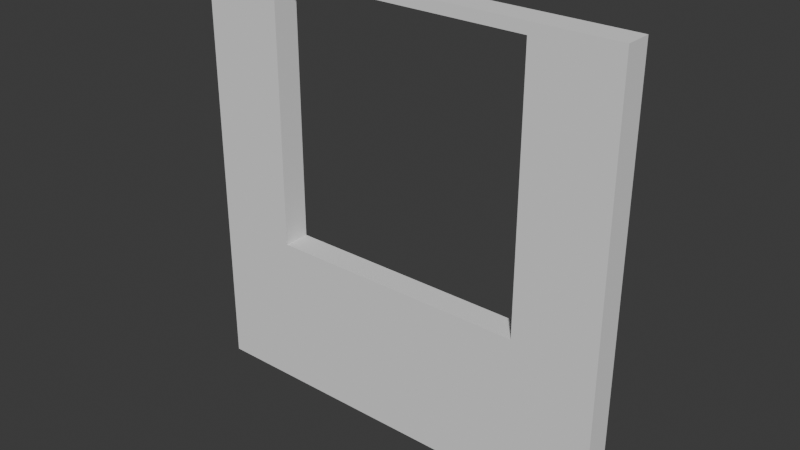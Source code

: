 # Source: window.blend  (saved by Blender 5.2.44; exported with 4.5.12 LTS)
import bpy
from mathutils import Matrix  # noqa: F401  (used for matrix-valued properties, if any)

bpy.ops.wm.read_factory_settings(use_empty=True)
scene = bpy.context.scene
scene.name = 'Scene'

# ---- world
world_world = bpy.data.worlds.new('World'); scene.world = world_world
world_world.use_nodes = True; world_world.node_tree.nodes.clear()
_N = world_world.node_tree.nodes; _L = world_world.node_tree.links
n0 = _N.new('ShaderNodeOutputWorld'); n0.name = 'World Output'; n0.location = (200, 100)
n1 = _N.new('ShaderNodeBackground'); n1.name = 'Background'; n1.location = (-200, 100)
n1.inputs[0].default_value = (0.05088, 0.05088, 0.05088, 1.0)
_L.new(n1.outputs[0], n0.inputs[0])
n0.is_active_output = True
world_world.color = (0.05088, 0.05088, 0.05088)
world_world.sun_shadow_jitter_overblur = 0.0

# ---- meshes
me_plane_006 = bpy.data.meshes.new('Plane.006')
me_plane_006.from_pydata([(-1.0, -1.0, 0.0), (1.0, -1.0, 0.0), (-1.0, 1.0, 0.0), (1.0, 1.0, 0.0), (-1.0, 1.0, 0.125), (-1.0, -1.0, 0.125), (1.0, -1.0, 0.125), (1.0, 1.0, 0.125), (-0.6135, 0.2771, 0.0), (-0.6135, -0.9499, 0.0), (0.6135, 0.2771, 0.0), (0.6135, -0.9499, 0.0), (-0.6135, -0.9499, 0.125), (0.6135, -0.9499, 0.125), (0.6135, 0.2771, 0.125), (-0.6135, 0.2771, 0.125)], [], [(0, 2, 3, 1, 11, 10, 8, 9), (1, 0, 9, 11), (12, 5, 6, 13), (13, 6, 7, 4, 5, 12, 15, 14), (3, 2, 4, 7), (0, 1, 6, 5), (1, 3, 7, 6), (2, 0, 5, 4), (12, 9, 8, 15), (10, 11, 13, 14), (15, 8, 10, 14), (11, 9, 12, 13)])
_uv = me_plane_006.uv_layers.new(name='UVMap')
_uv.uv.foreach_set('vector', [9.716e-08, 7.335e-15, 0.815, 6.153e-08, 0.815, 0.815, 3.563e-08, 0.815, 0.02043, 0.6575, 0.5204, 0.6575, 0.5204, 0.1575, 0.02043, 0.1575, 3.563e-08, 0.815, 9.716e-08, 7.335e-15, 0.02043, 0.1575, 0.02043, 0.6575, 0.1933, 0.02507, 0.0, 0.0, 1.0, 0.0, 0.8067, 0.02507, 0.8067, 0.02507, 1.0, 0.0, 1.0, 1.0, 0.0, 1.0, 0.0, 0.0, 0.1933, 0.02507, 0.1933, 0.6385, 0.8067, 0.6385, 1.0, 1.0, 0.0, 1.0, 0.0, 1.0, 1.0, 1.0, 0.0, 0.0, 1.0, 0.0, 1.0, 0.0, 0.0, 0.0, 1.0, 0.0, 1.0, 1.0, 1.0, 1.0, 1.0, 0.0, 0.0, 1.0, 0.0, 0.0, 0.0, 0.0, 0.0, 1.0, 0.815, -1.134e-08, 0.866, -7.491e-09, 0.866, 0.5, 0.815, 0.5, 0.9169, -3.645e-09, 0.9169, 0.5, 0.866, 0.5, 0.866, -7.491e-09, 0.9169, -3.645e-09, 0.9679, 2.012e-10, 0.9679, 0.5, 0.9169, 0.5, 0.866, 0.5, 0.866, 1.0, 0.815, 1.0, 0.815, 0.5])
me_plane_006.materials.append(None)
me_plane_006.update()

# ---- objects
ob_plane = bpy.data.objects.new('Plane', me_plane_006)

# ---- transforms, parenting, visibility, modifiers, constraints
ob_plane.location = (0.0, 0.0, 1.0)
ob_plane.rotation_euler = (-1.571, -0.0, 0.0)

# ---- collection membership
scene.collection.objects.link(ob_plane)

# ---- scene / render settings (as saved in the file)
scene.frame_start = 1; scene.frame_end = 250; scene.frame_set(1)
scene.render.engine = 'BLENDER_EEVEE_NEXT'
scene.render.bake_bias = 0.0
scene.render.bake_samples = 0
scene.render.compositor_device = 'GPU'
scene.eevee.use_volume_custom_range = False
scene.eevee.fast_gi_thickness_near = 0.1
scene.eevee.fast_gi_thickness_far = 0.0
scene.eevee.ray_tracing_options.screen_trace_thickness = 0.1
bpy.context.view_layer.update()

# ---- added for rendering (the .blend has no active camera and no usable light): camera, sun
cam_auto = bpy.data.cameras.new('AutoCamera')
cam_auto.lens = 50.0
cam_auto.sensor_width = 36.0
cam_auto.clip_end = 1000.0
ob_auto_camera = bpy.data.objects.new('AutoCamera', cam_auto)
scene.collection.objects.link(ob_auto_camera)
ob_auto_camera.location = (2.61948, -3.08088, 3.09559)
ob_auto_camera.rotation_euler = (1.09748, -7.21219e-08, 0.694738)
scene.camera = ob_auto_camera
light_auto_sun = bpy.data.lights.new('AutoSun', 'SUN')
light_auto_sun.energy = 3.0
light_auto_sun.angle = 0.0523599
ob_auto_sun = bpy.data.objects.new('AutoSun', light_auto_sun)
scene.collection.objects.link(ob_auto_sun)
ob_auto_sun.rotation_euler = (0.872665, 0.174533, 0.523599)
bpy.context.view_layer.update()
